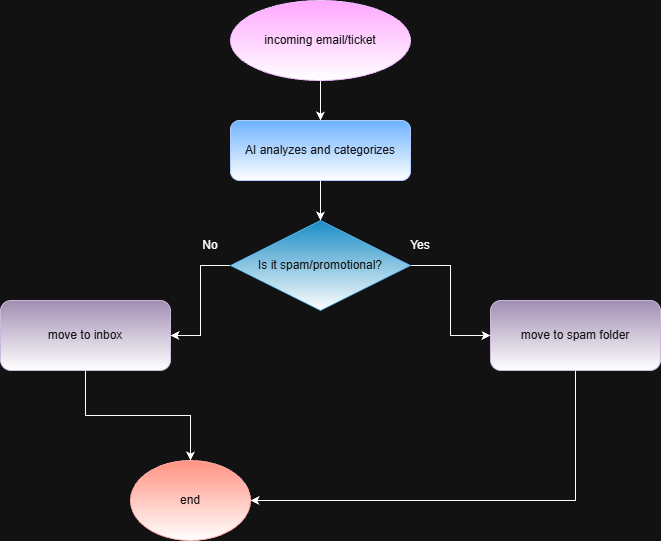

The diagram above was exported from draw.io. Its source (the exported page's mxGraphModel, read from the mxfile embedded in the PNG):
<mxGraphModel dx="1106" dy="597" grid="1" gridSize="10" guides="1" tooltips="1" connect="1" arrows="1" fold="1" page="1" pageScale="1" pageWidth="850" pageHeight="1100" math="0" shadow="0">
  <root>
    <mxCell id="0" />
    <mxCell id="1" parent="0" />
    <mxCell id="TEKo627obfd6ScAXzXRf-2" edge="1" parent="1" source="TEKo627obfd6ScAXzXRf-3" style="edgeStyle=orthogonalEdgeStyle;rounded=0;orthogonalLoop=1;jettySize=auto;html=1;" target="TEKo627obfd6ScAXzXRf-5" value="">
      <mxGeometry relative="1" as="geometry" />
    </mxCell>
    <mxCell id="TEKo627obfd6ScAXzXRf-3" parent="1" style="ellipse;whiteSpace=wrap;html=1;fillColor=#6a00ff;fontColor=#ffffff;strokeColor=#3700CC;gradientColor=default;" value="incoming email/ticket" vertex="1">
      <mxGeometry height="80" width="180" x="330" y="20" as="geometry" />
    </mxCell>
    <mxCell id="TEKo627obfd6ScAXzXRf-4" edge="1" parent="1" source="TEKo627obfd6ScAXzXRf-5" style="edgeStyle=orthogonalEdgeStyle;rounded=0;orthogonalLoop=1;jettySize=auto;html=1;" target="TEKo627obfd6ScAXzXRf-8" value="">
      <mxGeometry relative="1" as="geometry" />
    </mxCell>
    <mxCell id="TEKo627obfd6ScAXzXRf-5" parent="1" style="rounded=1;whiteSpace=wrap;html=1;fillColor=#0050ef;fontColor=#ffffff;strokeColor=#001DBC;gradientColor=default;" value="AI analyzes and categorizes" vertex="1">
      <mxGeometry height="60" width="180" x="330" y="140" as="geometry" />
    </mxCell>
    <mxCell id="TEKo627obfd6ScAXzXRf-6" edge="1" parent="1" source="TEKo627obfd6ScAXzXRf-8" style="edgeStyle=orthogonalEdgeStyle;rounded=0;orthogonalLoop=1;jettySize=auto;html=1;" target="TEKo627obfd6ScAXzXRf-9" value="">
      <mxGeometry relative="1" as="geometry" />
    </mxCell>
    <mxCell id="TEKo627obfd6ScAXzXRf-7" edge="1" parent="1" source="TEKo627obfd6ScAXzXRf-8" style="edgeStyle=orthogonalEdgeStyle;rounded=0;orthogonalLoop=1;jettySize=auto;html=1;" target="TEKo627obfd6ScAXzXRf-10" value="">
      <mxGeometry relative="1" as="geometry" />
    </mxCell>
    <mxCell id="TEKo627obfd6ScAXzXRf-8" parent="1" style="rhombus;whiteSpace=wrap;html=1;fillColor=#1ba1e2;fontColor=#ffffff;strokeColor=#006EAF;gradientColor=default;" value="Is it spam/promotional?" vertex="1">
      <mxGeometry height="90" width="180" x="330" y="240" as="geometry" />
    </mxCell>
    <mxCell id="TEKo627obfd6ScAXzXRf-14" edge="1" parent="1" source="TEKo627obfd6ScAXzXRf-9" style="edgeStyle=orthogonalEdgeStyle;rounded=0;orthogonalLoop=1;jettySize=auto;html=1;" target="TEKo627obfd6ScAXzXRf-13">
      <mxGeometry relative="1" as="geometry" />
    </mxCell>
    <mxCell id="TEKo627obfd6ScAXzXRf-9" parent="1" style="rounded=1;whiteSpace=wrap;html=1;fillColor=#76608a;strokeColor=#432D57;fontColor=#ffffff;gradientColor=default;" value="move to inbox" vertex="1">
      <mxGeometry height="70" width="170" x="100" y="320" as="geometry" />
    </mxCell>
    <mxCell id="TEKo627obfd6ScAXzXRf-16" edge="1" parent="1" source="TEKo627obfd6ScAXzXRf-10" style="edgeStyle=orthogonalEdgeStyle;rounded=0;orthogonalLoop=1;jettySize=auto;html=1;" target="TEKo627obfd6ScAXzXRf-13">
      <mxGeometry relative="1" as="geometry">
        <Array as="points">
          <mxPoint x="675" y="520" />
        </Array>
      </mxGeometry>
    </mxCell>
    <mxCell id="TEKo627obfd6ScAXzXRf-10" parent="1" style="rounded=1;whiteSpace=wrap;html=1;fillColor=#76608a;fontColor=#ffffff;strokeColor=#432D57;gradientColor=default;" value="move to spam folder" vertex="1">
      <mxGeometry height="70" width="170" x="590" y="320" as="geometry" />
    </mxCell>
    <mxCell id="TEKo627obfd6ScAXzXRf-11" parent="1" style="text;html=1;whiteSpace=wrap;strokeColor=none;fillColor=none;align=center;verticalAlign=middle;rounded=0;" value="No" vertex="1">
      <mxGeometry height="30" width="60" x="280" y="250" as="geometry" />
    </mxCell>
    <mxCell id="TEKo627obfd6ScAXzXRf-12" parent="1" style="text;html=1;whiteSpace=wrap;strokeColor=none;fillColor=none;align=center;verticalAlign=middle;rounded=0;" value="Yes" vertex="1">
      <mxGeometry height="30" width="60" x="490" y="250" as="geometry" />
    </mxCell>
    <mxCell id="TEKo627obfd6ScAXzXRf-13" parent="1" style="ellipse;whiteSpace=wrap;html=1;fillColor=#e51400;strokeColor=#B20000;fontColor=#ffffff;gradientColor=default;" value="end" vertex="1">
      <mxGeometry height="80" width="120" x="230" y="480" as="geometry" />
    </mxCell>
  </root>
</mxGraphModel>